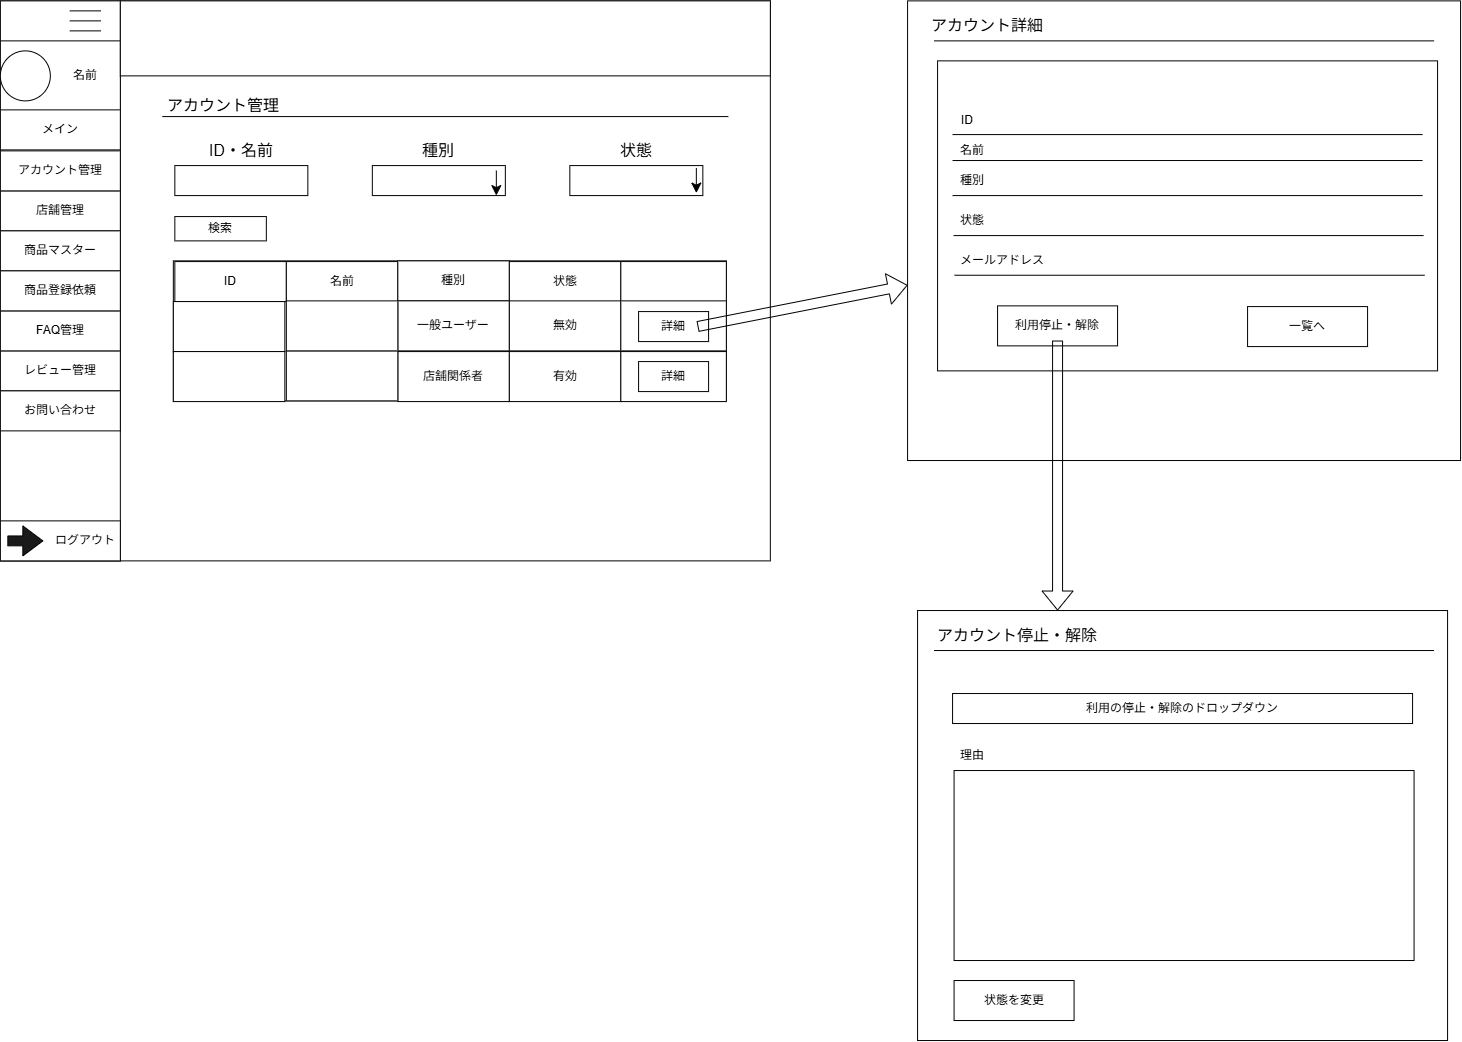

The diagram above was exported from draw.io. Its source (the exported page's mxGraphModel, read from the mxfile embedded in the PNG):
<mxGraphModel dx="-43" dy="-2167" grid="1" gridSize="10" guides="1" tooltips="1" connect="1" arrows="1" fold="1" page="1" pageScale="1" pageWidth="827" pageHeight="1169" math="0" shadow="0">
  <root>
    <mxCell id="0" />
    <mxCell id="1" parent="0" />
    <mxCell id="JeEqwom43BW1RQ9a6g_7-453" parent="1" style="rounded=0;whiteSpace=wrap;html=1;" value="" vertex="1">
      <mxGeometry height="560" width="770" x="3046.8400498545916" y="3621.376793176764" as="geometry" />
    </mxCell>
    <mxCell id="JeEqwom43BW1RQ9a6g_7-454" parent="1" style="rounded=0;whiteSpace=wrap;html=1;" value="" vertex="1">
      <mxGeometry height="560" width="120" x="3046.8400498545916" y="3621.376793176764" as="geometry" />
    </mxCell>
    <mxCell id="JeEqwom43BW1RQ9a6g_7-455" parent="1" style="rounded=0;whiteSpace=wrap;html=1;" value="" vertex="1">
      <mxGeometry height="70" width="120" x="3046.8400498545916" y="3661.376793176764" as="geometry" />
    </mxCell>
    <mxCell id="JeEqwom43BW1RQ9a6g_7-456" parent="1" style="shape=partialRectangle;whiteSpace=wrap;html=1;right=0;top=0;bottom=0;fillColor=none;routingCenterX=-0.5;rotation=90;" value="" vertex="1">
      <mxGeometry height="30" width="10" x="3126.8400498545916" y="3621.376793176764" as="geometry" />
    </mxCell>
    <mxCell id="JeEqwom43BW1RQ9a6g_7-457" parent="1" style="shape=partialRectangle;whiteSpace=wrap;html=1;right=0;top=0;bottom=0;fillColor=none;routingCenterX=-0.5;rotation=90;" value="" vertex="1">
      <mxGeometry height="30" width="10" x="3126.8400498545916" y="3631.376793176764" as="geometry" />
    </mxCell>
    <mxCell id="JeEqwom43BW1RQ9a6g_7-458" parent="1" style="shape=partialRectangle;whiteSpace=wrap;html=1;right=0;top=0;bottom=0;fillColor=none;routingCenterX=-0.5;rotation=90;" value="" vertex="1">
      <mxGeometry height="30" width="10" x="3126.8400498545916" y="3641.376793176764" as="geometry" />
    </mxCell>
    <mxCell id="JeEqwom43BW1RQ9a6g_7-459" parent="1" style="ellipse;whiteSpace=wrap;html=1;shapeInside=1;aspect=fixed;" value="" vertex="1">
      <mxGeometry height="50" width="50" x="3046.8400498545916" y="3671.376793176764" as="geometry" />
    </mxCell>
    <mxCell id="JeEqwom43BW1RQ9a6g_7-460" parent="1" style="rounded=0;whiteSpace=wrap;html=1;" value="メイン" vertex="1">
      <mxGeometry height="40" width="120" x="3046.8400498545916" y="3730.376793176764" as="geometry" />
    </mxCell>
    <mxCell id="JeEqwom43BW1RQ9a6g_7-461" parent="1" style="rounded=0;whiteSpace=wrap;html=1;" value="店舗管理" vertex="1">
      <mxGeometry height="40" width="120" x="3046.8400498545916" y="3811.376793176764" as="geometry" />
    </mxCell>
    <mxCell id="JeEqwom43BW1RQ9a6g_7-462" parent="1" style="rounded=0;whiteSpace=wrap;html=1;" value="アカウント管理" vertex="1">
      <mxGeometry height="40" width="120" x="3046.8400498545916" y="3771.376793176764" as="geometry" />
    </mxCell>
    <mxCell id="JeEqwom43BW1RQ9a6g_7-463" parent="1" style="rounded=0;whiteSpace=wrap;html=1;" value="レビュー管理" vertex="1">
      <mxGeometry height="40" width="120" x="3046.8400498545916" y="3971.376793176764" as="geometry" />
    </mxCell>
    <mxCell id="JeEqwom43BW1RQ9a6g_7-464" parent="1" style="rounded=0;whiteSpace=wrap;html=1;" value="FAQ管理" vertex="1">
      <mxGeometry height="40" width="120" x="3046.8400498545916" y="3931.376793176764" as="geometry" />
    </mxCell>
    <mxCell id="JeEqwom43BW1RQ9a6g_7-465" parent="1" style="rounded=0;whiteSpace=wrap;html=1;" value="商品マスター" vertex="1">
      <mxGeometry height="40" width="120" x="3046.8400498545916" y="3851.376793176764" as="geometry" />
    </mxCell>
    <mxCell id="JeEqwom43BW1RQ9a6g_7-466" parent="1" style="rounded=0;whiteSpace=wrap;html=1;" value="" vertex="1">
      <mxGeometry height="40" width="120" x="3046.8400498545916" y="4141.376793176763" as="geometry" />
    </mxCell>
    <mxCell id="JeEqwom43BW1RQ9a6g_7-467" parent="1" style="text;html=1;whiteSpace=wrap;strokeColor=none;fillColor=none;align=center;verticalAlign=middle;rounded=0;" value="ログアウト" vertex="1">
      <mxGeometry height="40" width="70" x="3096.8400498545916" y="4141.376793176763" as="geometry" />
    </mxCell>
    <mxCell id="JeEqwom43BW1RQ9a6g_7-468" parent="1" style="html=1;shadow=0;dashed=0;align=center;verticalAlign=middle;shape=mxgraph.arrows2.arrow;dy=0.67;dx=20;notch=0;fillColor=#1A1A1A;" value="" vertex="1">
      <mxGeometry height="30" width="35" x="3054.3400498545916" y="4146.376793176763" as="geometry" />
    </mxCell>
    <mxCell id="JeEqwom43BW1RQ9a6g_7-469" parent="1" style="rounded=0;whiteSpace=wrap;html=1;" value="お問い合わせ" vertex="1">
      <mxGeometry height="40" width="120" x="3046.8400498545916" y="4011.376793176764" as="geometry" />
    </mxCell>
    <mxCell id="JeEqwom43BW1RQ9a6g_7-470" parent="1" style="rounded=0;whiteSpace=wrap;html=1;" value="商品登録依頼" vertex="1">
      <mxGeometry height="40" width="120" x="3046.8400498545916" y="3891.376793176764" as="geometry" />
    </mxCell>
    <mxCell id="JeEqwom43BW1RQ9a6g_7-471" parent="1" style="rounded=0;whiteSpace=wrap;html=1;" value="" vertex="1">
      <mxGeometry height="75" width="650" x="3166.8400498545916" y="3621.376793176764" as="geometry" />
    </mxCell>
    <mxCell id="JeEqwom43BW1RQ9a6g_7-472" parent="1" style="text;html=1;whiteSpace=wrap;strokeColor=none;fillColor=none;align=center;verticalAlign=middle;rounded=0;autosize=1;resizable=0;" value="名前" vertex="1">
      <mxGeometry height="30" width="50" x="3106.8400498545916" y="3681.376793176764" as="geometry" />
    </mxCell>
    <mxCell id="JeEqwom43BW1RQ9a6g_7-473" parent="1" style="text;html=1;whiteSpace=wrap;strokeColor=none;fillColor=none;align=center;verticalAlign=middle;rounded=0;autosize=1;resizable=0;" value="&lt;div&gt;&lt;span style=&quot;font-size: 16px;&quot;&gt;アカウント管理&lt;/span&gt;&lt;/div&gt;" vertex="1">
      <mxGeometry height="30" width="140" x="3199.8400498545916" y="3711.3726755297052" as="geometry" />
    </mxCell>
    <mxCell id="JeEqwom43BW1RQ9a6g_7-474" edge="1" parent="1" style="endArrow=none;html=1;rounded=0;fontSize=12;startSize=8;endSize=8;curved=1;" value="">
      <mxGeometry height="50" relative="1" width="50" as="geometry">
        <mxPoint x="3208.8400498545916" y="3737.0826755297053" as="sourcePoint" />
        <mxPoint x="3774.8400498545916" y="3737.0826755297053" as="targetPoint" />
      </mxGeometry>
    </mxCell>
    <mxCell id="JeEqwom43BW1RQ9a6g_7-475" parent="1" style="text;html=1;whiteSpace=wrap;strokeColor=none;fillColor=none;align=center;verticalAlign=middle;rounded=0;autosize=1;resizable=0;" value="&lt;font style=&quot;font-size: 16px;&quot;&gt;ID・名前&lt;/font&gt;" vertex="1">
      <mxGeometry height="30" width="90" x="3242.8400498545916" y="3756.0826755297053" as="geometry" />
    </mxCell>
    <mxCell id="JeEqwom43BW1RQ9a6g_7-476" parent="1" style="text;html=1;whiteSpace=wrap;strokeColor=none;fillColor=none;align=center;verticalAlign=middle;rounded=0;autosize=1;resizable=0;" value="&lt;font style=&quot;font-size: 16px;&quot;&gt;種別&lt;/font&gt;" vertex="1">
      <mxGeometry height="30" width="60" x="3455.3400498545916" y="3756.0826755297053" as="geometry" />
    </mxCell>
    <mxCell id="JeEqwom43BW1RQ9a6g_7-477" parent="1" style="text;html=1;whiteSpace=wrap;strokeColor=none;fillColor=none;align=center;verticalAlign=middle;rounded=0;autosize=1;resizable=0;" value="&lt;font style=&quot;font-size: 16px;&quot;&gt;状態&lt;/font&gt;" vertex="1">
      <mxGeometry height="30" width="60" x="3652.8400498545916" y="3756.0826755297053" as="geometry" />
    </mxCell>
    <mxCell id="JeEqwom43BW1RQ9a6g_7-478" parent="1" style="rounded=0;whiteSpace=wrap;html=1;" value="" vertex="1">
      <mxGeometry height="30" width="133" x="3221.3400498545916" y="3786.0826755297053" as="geometry" />
    </mxCell>
    <mxCell id="JeEqwom43BW1RQ9a6g_7-479" parent="1" style="rounded=0;whiteSpace=wrap;html=1;" value="" vertex="1">
      <mxGeometry height="30" width="133" x="3616.3400498545916" y="3786.0826755297053" as="geometry" />
    </mxCell>
    <mxCell id="JeEqwom43BW1RQ9a6g_7-480" parent="1" style="rounded=0;whiteSpace=wrap;html=1;" value="" vertex="1">
      <mxGeometry height="30" width="133" x="3418.8400498545916" y="3786.0826755297053" as="geometry" />
    </mxCell>
    <mxCell id="JeEqwom43BW1RQ9a6g_7-481" edge="1" parent="1" style="endArrow=classic;html=1;rounded=0;fontSize=12;startSize=8;endSize=8;curved=1;" value="">
      <mxGeometry height="50" relative="1" width="50" as="geometry">
        <mxPoint x="3542.8400498545916" y="3791.0826755297053" as="sourcePoint" />
        <mxPoint x="3542.8400498545916" y="3816.0826755297053" as="targetPoint" />
      </mxGeometry>
    </mxCell>
    <mxCell id="JeEqwom43BW1RQ9a6g_7-482" edge="1" parent="1" style="endArrow=classic;html=1;rounded=0;fontSize=12;startSize=8;endSize=8;curved=1;" value="">
      <mxGeometry height="50" relative="1" width="50" as="geometry">
        <mxPoint x="3742.8400498545916" y="3788.5826755297053" as="sourcePoint" />
        <mxPoint x="3742.8400498545916" y="3813.5826755297053" as="targetPoint" />
      </mxGeometry>
    </mxCell>
    <mxCell id="JeEqwom43BW1RQ9a6g_7-483" parent="1" style="rounded=0;whiteSpace=wrap;html=1;" value="検索" vertex="1">
      <mxGeometry height="24.29" width="91.5" x="3221.3400498545916" y="3837.0826755297053" as="geometry" />
    </mxCell>
    <mxCell id="JeEqwom43BW1RQ9a6g_7-484" parent="1" style="rounded=0;whiteSpace=wrap;html=1;" value="" vertex="1">
      <mxGeometry height="140" width="553" x="3219.8400498545916" y="3881.3726755297052" as="geometry" />
    </mxCell>
    <mxCell id="JeEqwom43BW1RQ9a6g_7-485" parent="1" style="rounded=0;whiteSpace=wrap;html=1;" value="ID" vertex="1">
      <mxGeometry height="40" width="111.5" x="3221.3400498545916" y="3882.0826755297053" as="geometry" />
    </mxCell>
    <mxCell id="JeEqwom43BW1RQ9a6g_7-486" parent="1" style="rounded=0;whiteSpace=wrap;html=1;" value="名前" vertex="1">
      <mxGeometry height="40" width="111.5" x="3332.8400498545916" y="3882.0826755297053" as="geometry" />
    </mxCell>
    <mxCell id="JeEqwom43BW1RQ9a6g_7-487" parent="1" style="rounded=0;whiteSpace=wrap;html=1;" value="種別" vertex="1">
      <mxGeometry height="40" width="111.5" x="3444.3400498545916" y="3881.3726755297052" as="geometry" />
    </mxCell>
    <mxCell id="JeEqwom43BW1RQ9a6g_7-488" parent="1" style="rounded=0;whiteSpace=wrap;html=1;" value="状態" vertex="1">
      <mxGeometry height="40" width="111.5" x="3555.8400498545916" y="3882.0826755297053" as="geometry" />
    </mxCell>
    <mxCell id="JeEqwom43BW1RQ9a6g_7-489" parent="1" style="rounded=0;whiteSpace=wrap;html=1;" value="" vertex="1">
      <mxGeometry height="50" width="111.5" x="3219.8400498545916" y="3922.0826755297053" as="geometry" />
    </mxCell>
    <mxCell id="JeEqwom43BW1RQ9a6g_7-490" parent="1" style="rounded=0;whiteSpace=wrap;html=1;" value="店舗関係者" vertex="1">
      <mxGeometry height="50" width="111.5" x="3444.3400498545916" y="3972.0826755297053" as="geometry" />
    </mxCell>
    <mxCell id="JeEqwom43BW1RQ9a6g_7-491" parent="1" style="rounded=0;whiteSpace=wrap;html=1;" value="一般ユーザー" vertex="1">
      <mxGeometry height="50" width="111.5" x="3444.3400498545916" y="3921.3726755297052" as="geometry" />
    </mxCell>
    <mxCell id="JeEqwom43BW1RQ9a6g_7-492" parent="1" style="rounded=0;whiteSpace=wrap;html=1;" value="" vertex="1">
      <mxGeometry height="50" width="111.5" x="3332.8400498545916" y="3971.3726755297052" as="geometry" />
    </mxCell>
    <mxCell id="JeEqwom43BW1RQ9a6g_7-493" parent="1" style="rounded=0;whiteSpace=wrap;html=1;" value="" vertex="1">
      <mxGeometry height="50" width="111.5" x="3332.8400498545916" y="3921.3726755297052" as="geometry" />
    </mxCell>
    <mxCell id="JeEqwom43BW1RQ9a6g_7-494" parent="1" style="rounded=0;whiteSpace=wrap;html=1;" value="" vertex="1">
      <mxGeometry height="50" width="111.5" x="3219.8400498545916" y="3972.0826755297053" as="geometry" />
    </mxCell>
    <mxCell id="JeEqwom43BW1RQ9a6g_7-495" parent="1" style="rounded=0;whiteSpace=wrap;html=1;" value="無効" vertex="1">
      <mxGeometry height="50" width="111.5" x="3555.8400498545916" y="3921.3726755297052" as="geometry" />
    </mxCell>
    <mxCell id="JeEqwom43BW1RQ9a6g_7-496" parent="1" style="rounded=0;whiteSpace=wrap;html=1;" value="有効" vertex="1">
      <mxGeometry height="50" width="111.5" x="3555.8400498545916" y="3972.0826755297053" as="geometry" />
    </mxCell>
    <mxCell id="JeEqwom43BW1RQ9a6g_7-497" parent="1" style="rounded=0;whiteSpace=wrap;html=1;" value="" vertex="1">
      <mxGeometry height="40" width="105.5" x="3667.3400498545916" y="3882.0826755297053" as="geometry" />
    </mxCell>
    <mxCell id="JeEqwom43BW1RQ9a6g_7-498" parent="1" style="rounded=0;whiteSpace=wrap;html=1;" value="" vertex="1">
      <mxGeometry height="50" width="105.5" x="3667.3400498545916" y="3921.3726755297052" as="geometry" />
    </mxCell>
    <mxCell id="JeEqwom43BW1RQ9a6g_7-499" parent="1" style="rounded=0;whiteSpace=wrap;html=1;" value="" vertex="1">
      <mxGeometry height="50" width="105.5" x="3667.3400498545916" y="3972.0826755297053" as="geometry" />
    </mxCell>
    <mxCell id="JeEqwom43BW1RQ9a6g_7-500" parent="1" style="rounded=0;whiteSpace=wrap;html=1;" value="詳細" vertex="1">
      <mxGeometry height="30" width="70" x="3685.0900498545916" y="3932.0826755297053" as="geometry" />
    </mxCell>
    <mxCell id="JeEqwom43BW1RQ9a6g_7-501" parent="1" style="rounded=0;whiteSpace=wrap;html=1;" value="詳細" vertex="1">
      <mxGeometry height="30" width="70" x="3685.0900498545916" y="3982.0826755297053" as="geometry" />
    </mxCell>
    <mxCell id="JeEqwom43BW1RQ9a6g_7-502" edge="1" parent="1" style="shape=flexArrow;endArrow=classic;html=1;rounded=0;" target="JeEqwom43BW1RQ9a6g_7-503" value="">
      <mxGeometry height="50" relative="1" width="50" as="geometry">
        <mxPoint x="3744.068965517242" y="3947.034482758621" as="sourcePoint" />
        <mxPoint x="4044.068965517242" y="3911.034482758621" as="targetPoint" />
      </mxGeometry>
    </mxCell>
    <mxCell id="JeEqwom43BW1RQ9a6g_7-503" parent="1" style="rounded=0;whiteSpace=wrap;html=1;" value="" vertex="1">
      <mxGeometry height="459.66" width="553" x="3954.068965517242" y="3621.374482758621" as="geometry" />
    </mxCell>
    <mxCell id="JeEqwom43BW1RQ9a6g_7-504" parent="1" style="text;html=1;whiteSpace=wrap;strokeColor=none;fillColor=none;align=center;verticalAlign=middle;rounded=0;autosize=1;resizable=0;" value="&lt;div&gt;&lt;span style=&quot;font-size: 16px;&quot;&gt;アカウント詳細&lt;/span&gt;&lt;/div&gt;" vertex="1">
      <mxGeometry height="30" width="140" x="3964.068965517242" y="3631.374482758621" as="geometry" />
    </mxCell>
    <mxCell id="JeEqwom43BW1RQ9a6g_7-505" edge="1" parent="1" style="endArrow=none;html=1;rounded=0;fontSize=12;startSize=8;endSize=8;curved=1;" value="">
      <mxGeometry height="50" relative="1" width="50" as="geometry">
        <mxPoint x="3980.568965517242" y="3661.374482758621" as="sourcePoint" />
        <mxPoint x="4480.568965517242" y="3661.374482758621" as="targetPoint" />
      </mxGeometry>
    </mxCell>
    <mxCell id="JeEqwom43BW1RQ9a6g_7-506" parent="1" style="rounded=0;whiteSpace=wrap;html=1;" value="" vertex="1">
      <mxGeometry height="310" width="500" x="3984.068965517242" y="3681.374482758621" as="geometry" />
    </mxCell>
    <mxCell id="JeEqwom43BW1RQ9a6g_7-507" parent="1" style="text;html=1;whiteSpace=wrap;strokeColor=none;fillColor=none;align=center;verticalAlign=middle;rounded=0;autosize=1;resizable=0;" value="種別" vertex="1">
      <mxGeometry height="30" width="50" x="3994.068965517242" y="3786.084482758621" as="geometry" />
    </mxCell>
    <mxCell id="JeEqwom43BW1RQ9a6g_7-508" edge="1" parent="1" style="endArrow=none;html=1;rounded=0;fontSize=12;startSize=8;endSize=8;curved=1;" value="">
      <mxGeometry height="50" relative="1" width="50" as="geometry">
        <mxPoint x="3999.068965517242" y="3816.084482758621" as="sourcePoint" />
        <mxPoint x="4469.068965517242" y="3816.084482758621" as="targetPoint" />
      </mxGeometry>
    </mxCell>
    <mxCell id="JeEqwom43BW1RQ9a6g_7-509" parent="1" style="text;html=1;whiteSpace=wrap;strokeColor=none;fillColor=none;align=center;verticalAlign=middle;rounded=0;autosize=1;resizable=0;" value="状態" vertex="1">
      <mxGeometry height="30" width="50" x="3994.068965517242" y="3826.034482758621" as="geometry" />
    </mxCell>
    <mxCell id="JeEqwom43BW1RQ9a6g_7-510" edge="1" parent="1" style="endArrow=none;html=1;rounded=0;fontSize=12;startSize=8;endSize=8;curved=1;" value="">
      <mxGeometry height="50" relative="1" width="50" as="geometry">
        <mxPoint x="4000.068965517242" y="3856.084482758621" as="sourcePoint" />
        <mxPoint x="4470.068965517242" y="3856.084482758621" as="targetPoint" />
      </mxGeometry>
    </mxCell>
    <mxCell id="JeEqwom43BW1RQ9a6g_7-511" parent="1" style="text;html=1;whiteSpace=wrap;strokeColor=none;fillColor=none;align=center;verticalAlign=middle;rounded=0;autosize=1;resizable=0;" value="メールアドレス" vertex="1">
      <mxGeometry height="30" width="110" x="3994.068965517242" y="3865.744482758621" as="geometry" />
    </mxCell>
    <mxCell id="JeEqwom43BW1RQ9a6g_7-512" edge="1" parent="1" style="endArrow=none;html=1;rounded=0;fontSize=12;startSize=8;endSize=8;curved=1;" value="">
      <mxGeometry height="50" relative="1" width="50" as="geometry">
        <mxPoint x="4001.068965517242" y="3895.744482758621" as="sourcePoint" />
        <mxPoint x="4471.068965517242" y="3895.744482758621" as="targetPoint" />
      </mxGeometry>
    </mxCell>
    <mxCell id="JeEqwom43BW1RQ9a6g_7-513" parent="1" style="rounded=0;whiteSpace=wrap;html=1;" value="利用停止・解除" vertex="1">
      <mxGeometry height="40" width="120" x="4044.068965517242" y="3926.374482758621" as="geometry" />
    </mxCell>
    <mxCell id="JeEqwom43BW1RQ9a6g_7-514" parent="1" style="text;html=1;whiteSpace=wrap;strokeColor=none;fillColor=none;align=center;verticalAlign=middle;rounded=0;autosize=1;resizable=0;" value="ID" vertex="1">
      <mxGeometry height="30" width="40" x="3994.068965517242" y="3726.084482758621" as="geometry" />
    </mxCell>
    <mxCell id="JeEqwom43BW1RQ9a6g_7-515" edge="1" parent="1" style="endArrow=none;html=1;rounded=0;fontSize=12;startSize=8;endSize=8;curved=1;" value="">
      <mxGeometry height="50" relative="1" width="50" as="geometry">
        <mxPoint x="3999.068965517242" y="3755.084482758621" as="sourcePoint" />
        <mxPoint x="4469.068965517242" y="3755.084482758621" as="targetPoint" />
      </mxGeometry>
    </mxCell>
    <mxCell id="JeEqwom43BW1RQ9a6g_7-516" parent="1" style="text;html=1;whiteSpace=wrap;strokeColor=none;fillColor=none;align=center;verticalAlign=middle;rounded=0;autosize=1;resizable=0;" value="名前" vertex="1">
      <mxGeometry height="30" width="50" x="3994.068965517242" y="3756.084482758621" as="geometry" />
    </mxCell>
    <mxCell id="JeEqwom43BW1RQ9a6g_7-517" edge="1" parent="1" style="endArrow=none;html=1;rounded=0;fontSize=12;startSize=8;endSize=8;curved=1;" value="">
      <mxGeometry height="50" relative="1" width="50" as="geometry">
        <mxPoint x="3999.068965517242" y="3781.034482758621" as="sourcePoint" />
        <mxPoint x="4469.068965517242" y="3781.034482758621" as="targetPoint" />
      </mxGeometry>
    </mxCell>
    <mxCell id="JeEqwom43BW1RQ9a6g_7-518" parent="1" style="rounded=0;whiteSpace=wrap;html=1;" value="一覧へ" vertex="1">
      <mxGeometry height="40" width="120" x="4294.068965517242" y="3927.084482758621" as="geometry" />
    </mxCell>
    <mxCell id="JeEqwom43BW1RQ9a6g_7-519" edge="1" parent="1" style="shape=flexArrow;endArrow=classic;html=1;rounded=0;" value="">
      <mxGeometry height="50" relative="1" width="50" as="geometry">
        <mxPoint x="4104.068965517242" y="3961.034482758621" as="sourcePoint" />
        <mxPoint x="4104.068965517242" y="4231.034482758621" as="targetPoint" />
      </mxGeometry>
    </mxCell>
    <mxCell id="JeEqwom43BW1RQ9a6g_7-520" parent="1" style="rounded=0;whiteSpace=wrap;html=1;" value="" vertex="1">
      <mxGeometry height="430" width="530" x="3964.068965517242" y="4231.034482758621" as="geometry" />
    </mxCell>
    <mxCell id="JeEqwom43BW1RQ9a6g_7-521" parent="1" style="text;html=1;whiteSpace=wrap;strokeColor=none;fillColor=none;align=center;verticalAlign=middle;rounded=0;autosize=1;resizable=0;" value="&lt;div&gt;&lt;span style=&quot;font-size: 16px;&quot;&gt;アカウント停止・解除&lt;/span&gt;&lt;/div&gt;" vertex="1">
      <mxGeometry height="30" width="180" x="3974.068965517242" y="4241.034482758621" as="geometry" />
    </mxCell>
    <mxCell id="JeEqwom43BW1RQ9a6g_7-522" edge="1" parent="1" style="endArrow=none;html=1;rounded=0;fontSize=12;startSize=8;endSize=8;curved=1;" value="">
      <mxGeometry height="50" relative="1" width="50" as="geometry">
        <mxPoint x="3980.568965517242" y="4271.034482758621" as="sourcePoint" />
        <mxPoint x="4480.568965517242" y="4271.034482758621" as="targetPoint" />
      </mxGeometry>
    </mxCell>
    <mxCell id="JeEqwom43BW1RQ9a6g_7-523" parent="1" style="rounded=0;whiteSpace=wrap;html=1;" value="利用の停止・解除のドロップダウン" vertex="1">
      <mxGeometry height="30" width="460" x="3999.068965517242" y="4314.034482758621" as="geometry" />
    </mxCell>
    <mxCell id="JeEqwom43BW1RQ9a6g_7-524" parent="1" style="text;html=1;whiteSpace=wrap;strokeColor=none;fillColor=none;align=center;verticalAlign=middle;rounded=0;autosize=1;resizable=0;" value="理由" vertex="1">
      <mxGeometry height="30" width="50" x="3994.068965517242" y="4361.034482758621" as="geometry" />
    </mxCell>
    <mxCell id="JeEqwom43BW1RQ9a6g_7-525" parent="1" style="rounded=0;whiteSpace=wrap;html=1;" value="" vertex="1">
      <mxGeometry height="190" width="460" x="4000.568965517242" y="4391.034482758621" as="geometry" />
    </mxCell>
    <mxCell id="JeEqwom43BW1RQ9a6g_7-526" parent="1" style="rounded=0;whiteSpace=wrap;html=1;" value="状態を変更" vertex="1">
      <mxGeometry height="40" width="120" x="4000.568965517242" y="4601.034482758621" as="geometry" />
    </mxCell>
  </root>
</mxGraphModel>